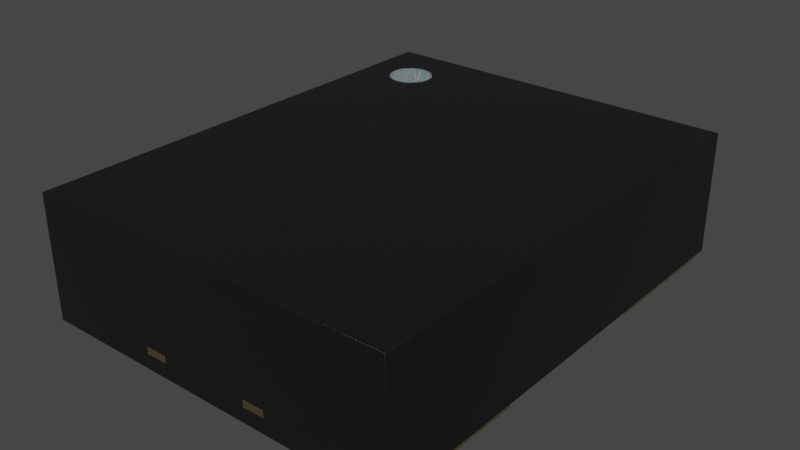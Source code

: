 # Source: Oscillator_SMD_Abracon_AMJM_3.2x2.5mm.blend  (saved by Blender 4.1.23; exported with 4.5.12 LTS)
import bpy
from mathutils import Matrix  # noqa: F401  (used for matrix-valued properties, if any)

bpy.ops.wm.read_factory_settings(use_empty=True)
scene = bpy.context.scene
scene.name = 'Scene'

# ---- collections
col_collection = bpy.data.collections.new('Collection'); scene.collection.children.link(col_collection)

# ---- materials (node trees are filled in below, after node groups)
mat_white_markings = bpy.data.materials.new('white_markings')
mat_white_markings.use_transparent_shadow = False
mat_white_markings.preview_render_type = 'FLAT'
mat_plastic_chip = bpy.data.materials.new('plastic_chip')
mat_plastic_chip.use_transparent_shadow = False
mat_plastic_chip.preview_render_type = 'CUBE'
mat_metal_goldpins_1 = bpy.data.materials.new('metal_goldpins_1')
mat_metal_goldpins_1.alpha_threshold = 0.0
mat_metal_goldpins_1.use_transparent_shadow = False
mat_metal_goldpins_1.preview_render_type = 'CUBE'
mat_metal_goldpins_1.diffuse_color = (0.5, 0.4018, 0.08046, 1.0)
mat_metal_goldpins_1.specular_color = (0.01, 0.05, 0.01)
mat_metal_goldpins_1.roughness = 0.5

# ---- material node trees
mat_white_markings.use_nodes = True; mat_white_markings.node_tree.nodes.clear()
_N = mat_white_markings.node_tree.nodes; _L = mat_white_markings.node_tree.links
n0 = _N.new('ShaderNodeOutputMaterial'); n0.name = 'Material Output'; n0.location = (300, 300)
n1 = _N.new('ShaderNodeBsdfPrincipled'); n1.name = 'Principled BSDF'; n1.location = (-34, 272)
n1.distribution = 'GGX'
n1.subsurface_method = 'BURLEY'
n1.inputs[1].default_value = 0.02
n1.inputs[2].default_value = 0.4636
n1.inputs[3].default_value = 1.4
n1.inputs[8].default_value = 1.0
n1.inputs[10].default_value = 0.3682
n1.inputs[13].default_value = 0.6591
n1.inputs[18].default_value = 0.2318
n1.inputs[20].default_value = 0.6709
n1.inputs[24].default_value = 0.1191
n1.inputs[27].default_value = (0.0, 0.0, 0.0, 1.0)
n1.inputs[28].default_value = 1.0
n2 = _N.new('ShaderNodeMapping'); n2.name = 'Mapping'; n2.location = (-1010, 265)
n2.inputs[3].default_value = (3.0, 1.0, 1.0)
n3 = _N.new('ShaderNodeTexCoord'); n3.name = 'Texture Coordinate'; n3.location = (-1250, 180)
n4 = _N.new('ShaderNodeBump'); n4.name = 'Bump'; n4.location = (-376, -99)
n4.inputs[0].default_value = 0.05
n4.inputs[1].default_value = 1.0
n4.inputs[2].default_value = 1.0
n5 = _N.new('ShaderNodeTexNoise'); n5.name = 'Noise Texture'; n5.location = (-662, 176)
n5.inputs[2].default_value = 88.0
n5.inputs[3].default_value = 10.8
n5.inputs[4].default_value = 0.9167
n5.inputs[8].default_value = 1.6
n6 = _N.new('ShaderNodeValToRGB'); n6.name = 'ColorRamp'; n6.location = (-354, 186)
while len(n6.color_ramp.elements) > 1: n6.color_ramp.elements.remove(n6.color_ramp.elements[-1])
n6.color_ramp.elements[0].position = 0.0; n6.color_ramp.elements[0].color = (0.2596, 0.2596, 0.2596, 1.0)
_e = n6.color_ramp.elements.new(1.0); _e.color = (0.6303, 0.6303, 0.6303, 1.0)
n7 = _N.new('ShaderNodeMix'); n7.name = 'Mix'; n7.location = (-204, 152)
n7.data_type = 'RGBA'
n7.inputs[0].default_value = 0.3682
n7.inputs[7].default_value = (0.2525, 0.2525, 0.2525, 1.0)
_L.new(n5.outputs[0], n6.inputs[0])
_L.new(n1.outputs[0], n0.inputs[0])
_L.new(n3.outputs[2], n2.inputs[0])
_L.new(n2.outputs[0], n5.inputs[0])
_L.new(n5.outputs[0], n4.inputs[3])
_L.new(n4.outputs[0], n1.inputs[5])
_L.new(n6.outputs[0], n7.inputs[6])
_L.new(n7.outputs[2], n1.inputs[0])
n0.is_active_output = True
mat_plastic_chip.use_nodes = True; mat_plastic_chip.node_tree.nodes.clear()
_N = mat_plastic_chip.node_tree.nodes; _L = mat_plastic_chip.node_tree.links
n0 = _N.new('ShaderNodeBsdfPrincipled'); n0.name = 'Principled BSDF'; n0.location = (10, 300)
n0.distribution = 'GGX'
n0.subsurface_method = 'BURLEY'
n0.inputs[0].default_value = (0.009312, 0.009312, 0.009312, 1.0)
n0.inputs[1].default_value = 0.1372
n0.inputs[2].default_value = 0.3706
n0.inputs[3].default_value = 1.45
n0.inputs[27].default_value = (0.0, 0.0, 0.0, 1.0)
n0.inputs[28].default_value = 1.0
n1 = _N.new('ShaderNodeOutputMaterial'); n1.name = 'Material Output'; n1.location = (300, 300)
n2 = _N.new('ShaderNodeTexNoise'); n2.name = 'Noise Texture'; n2.location = (-893, 54)
n2.inputs[2].default_value = 200.0
n2.inputs[3].default_value = 3.6
n2.inputs[4].default_value = 0.8375
n3 = _N.new('ShaderNodeBump'); n3.name = 'Bump'; n3.location = (-604, -53)
n3.inputs[0].default_value = 0.08
n3.inputs[1].default_value = 1.0
n3.inputs[2].default_value = 1.0
_L.new(n0.outputs[0], n1.inputs[0])
_L.new(n2.outputs[0], n3.inputs[3])
_L.new(n3.outputs[0], n0.inputs[5])
n1.is_active_output = True
mat_metal_goldpins_1.use_nodes = True; mat_metal_goldpins_1.node_tree.nodes.clear()
_N = mat_metal_goldpins_1.node_tree.nodes; _L = mat_metal_goldpins_1.node_tree.links
n0 = _N.new('ShaderNodeOutputMaterial'); n0.name = 'Material Output'; n0.location = (398, 300)
n1 = _N.new('ShaderNodeBsdfPrincipled'); n1.name = 'Principled BSDF'; n1.location = (108, 300)
n1.distribution = 'GGX'
n1.subsurface_method = 'BURLEY'
n1.inputs[1].default_value = 1.0
n1.inputs[2].default_value = 0.1841
n1.inputs[3].default_value = 1.45
n1.inputs[8].default_value = 1.0
n1.inputs[10].default_value = 0.02727
n1.inputs[13].default_value = 0.475
n1.inputs[20].default_value = 0.2891
n1.inputs[24].default_value = 0.03545
n1.inputs[27].default_value = (0.0, 0.0, 0.0, 1.0)
n1.inputs[28].default_value = 1.0
n2 = _N.new('ShaderNodeMapping'); n2.name = 'Mapping'; n2.location = (-783, 233)
n2.vector_type = 'VECTOR'
n2.inputs[3].default_value = (29.8, 40.0, 1.0)
n3 = _N.new('ShaderNodeTexCoord'); n3.name = 'Texture Coordinate'; n3.location = (-1071, 295)
n4 = _N.new('ShaderNodeTexNoise'); n4.name = 'Noise Texture'; n4.location = (-553, 188)
n4.inputs[3].default_value = 13.2
n4.inputs[4].default_value = 0.8833
n4.inputs[8].default_value = 4.0
n5 = _N.new('ShaderNodeValToRGB'); n5.name = 'ColorRamp'; n5.location = (-286, 264)
while len(n5.color_ramp.elements) > 1: n5.color_ramp.elements.remove(n5.color_ramp.elements[-1])
n5.color_ramp.elements[0].position = 0.3295; n5.color_ramp.elements[0].color = (0.9756, 0.7616, 0.4151, 1.0)
_e = n5.color_ramp.elements.new(0.8); _e.color = (0.2997, 0.2211, 0.05513, 1.0)
n6 = _N.new('ShaderNodeMix'); n6.name = 'Mix'; n6.location = (-62, 180)
n6.data_type = 'RGBA'
n6.inputs[0].default_value = 0.02727
n6.inputs[7].default_value = (0.5518, 0.2626, 0.03915, 1.0)
_L.new(n1.outputs[0], n0.inputs[0])
_L.new(n2.outputs[0], n4.inputs[0])
_L.new(n3.outputs[0], n2.inputs[0])
_L.new(n4.outputs[0], n5.inputs[0])
_L.new(n5.outputs[0], n6.inputs[6])
_L.new(n6.outputs[2], n1.inputs[0])
n0.is_active_output = True

# ---- world
world_world = bpy.data.worlds.new('World'); scene.world = world_world
world_world.use_nodes = True; world_world.node_tree.nodes.clear()
_N = world_world.node_tree.nodes; _L = world_world.node_tree.links
n0 = _N.new('ShaderNodeOutputWorld'); n0.name = 'World Output'; n0.location = (300, 300)
n1 = _N.new('ShaderNodeBackground'); n1.name = 'Background'; n1.location = (10, 300)
n1.inputs[0].default_value = (0.05088, 0.05088, 0.05088, 1.0)
_L.new(n1.outputs[0], n0.inputs[0])
n0.is_active_output = True
world_world.color = (0.05088, 0.05088, 0.05088)
world_world.use_sun_shadow = False
world_world.sun_shadow_jitter_overblur = 0.0

# ---- meshes
me_shape_9_indexedfaceset_002 = bpy.data.meshes.new('SHAPE_9_IndexedFaceSet.002')
me_shape_9_indexedfaceset_002.from_pydata([(1.25, 0.6001, 0.03209), (1.25, 1.5, 0.03209), (-1.25, 1.5, 0.03209), (-0.45, 1.25, 0.03209), (1.25, -1.5, 0.03209), (0.45, -1.5, 0.03209), (0.45, 1.6, 0.1821), (0.3, 1.6, 0.1321), (-0.45, 1.6, 0.1321), (1.25, 1.6, 0.8621), (-1.25, 1.6, 0.8621), (-1.25, -1.6, 0.8621), (-1.25, -1.6, 0.03209), (-0.45, -1.6, 0.1821), (-0.45, -1.6, 0.1321), (0.45, -1.6, 0.1821), (1.25, -1.6, 0.8621), (1.25, -1.6, 0.03209), (1.25, 1.6, 0.03209), (1.25, -1.5, 0.01209), (-1.25, 1.6, 0.03209), (-1.25, -0.5999, 0.03209), (-1.25, 0.6001, 0.03209), (-1.25, 0.6001, 0.01209), (0.45, -1.599, 0.1821), (0.45, -1.599, 0.1321), (0.45, -1.6, 0.1321), (0.3, -1.599, 0.1821), (0.3, -1.6, 0.1821), (0.3, -1.599, 0.1321), (0.3, -1.6, 0.1321), (-0.45, -1.599, 0.1821), (-0.3, -1.599, 0.1821), (-0.3, -1.6, 0.1821), (-0.45, -1.599, 0.1321), (-0.3, -1.6, 0.1321), (-0.3, -1.599, 0.1321), (0.3, 1.6, 0.1821), (0.3, 1.599, 0.1821), (0.45, 1.6, 0.1321), (0.45, 1.599, 0.1821), (0.45, 1.599, 0.1321), (0.3, 1.599, 0.1321), (-0.45, 1.6, 0.1821), (-0.45, 1.599, 0.1321), (-0.3, 1.6, 0.1321), (-0.3, 1.6, 0.1821), (-0.45, 1.599, 0.1821), (-0.3, 1.599, 0.1821), (-0.3, 1.599, 0.1321), (-1.25, 1.5, 0.01209), (-0.7, 1.5, 0.01209), (-0.7, 1.5, 0.03209), (-0.45, 0.6001, 0.01209), (-0.45, 0.6001, 0.03209), (-0.45, 1.25, 0.01209), (-1.25, -0.5999, 0.01209), (-0.45, -0.5999, 0.03209), (-0.45, -0.5999, 0.01209), (-0.45, -1.5, 0.01209), (-0.45, -1.5, 0.03209), (-1.25, -1.5, 0.01209), (-1.25, -1.5, 0.03209), (0.45, 1.5, 0.03209), (1.25, 0.6001, 0.01209), (0.45, 0.6001, 0.03209), (0.45, 0.6001, 0.01209), (0.45, 1.5, 0.01209), (1.25, 1.5, 0.01209), (1.25, -0.5999, 0.01209), (1.25, -0.5999, 0.03209), (0.45, -1.5, 0.01209), (0.45, -0.5999, 0.03209), (0.45, -0.5999, 0.01209), (-0.9, 1.35, 0.8601), (-0.9, 1.35, 0.8641), (-0.8707, 1.347, 0.8601), (-0.8707, 1.347, 0.8641), (-0.8426, 1.339, 0.8601), (-0.8426, 1.339, 0.8641), (-0.8167, 1.325, 0.8601), (-0.8167, 1.325, 0.8641), (-0.7939, 1.306, 0.8601), (-0.7939, 1.306, 0.8641), (-0.7753, 1.283, 0.8601), (-0.7753, 1.283, 0.8641), (-0.7614, 1.257, 0.8601), (-0.7614, 1.257, 0.8641), (-0.7529, 1.229, 0.8601), (-0.7529, 1.229, 0.8641), (-0.75, 1.2, 0.8601), (-0.75, 1.2, 0.8641), (-0.7529, 1.171, 0.8601), (-0.7529, 1.171, 0.8641), (-0.7614, 1.143, 0.8601), (-0.7614, 1.143, 0.8641), (-0.7753, 1.117, 0.8601), (-0.7753, 1.117, 0.8641), (-0.7939, 1.094, 0.8601), (-0.7939, 1.094, 0.8641), (-0.8167, 1.075, 0.8601), (-0.8167, 1.075, 0.8641), (-0.8426, 1.061, 0.8601), (-0.8426, 1.061, 0.8641), (-0.8707, 1.053, 0.8601), (-0.8707, 1.053, 0.8641), (-0.9, 1.05, 0.8601), (-0.9, 1.05, 0.8641), (-0.9293, 1.053, 0.8601), (-0.9293, 1.053, 0.8641), (-0.9574, 1.061, 0.8601), (-0.9574, 1.061, 0.8641), (-0.9833, 1.075, 0.8601), (-0.9833, 1.075, 0.8641), (-1.006, 1.094, 0.8601), (-1.006, 1.094, 0.8641), (-1.025, 1.117, 0.8601), (-1.025, 1.117, 0.8641), (-1.039, 1.143, 0.8601), (-1.039, 1.143, 0.8641), (-1.047, 1.171, 0.8601), (-1.047, 1.171, 0.8641), (-1.05, 1.2, 0.8601), (-1.05, 1.2, 0.8641), (-1.047, 1.229, 0.8601), (-1.047, 1.229, 0.8641), (-1.039, 1.257, 0.8601), (-1.039, 1.257, 0.8641), (-1.025, 1.283, 0.8601), (-1.025, 1.283, 0.8641), (-1.006, 1.306, 0.8601), (-1.006, 1.306, 0.8641), (-0.9833, 1.325, 0.8601), (-0.9833, 1.325, 0.8641), (-0.9574, 1.339, 0.8601), (-0.9574, 1.339, 0.8641), (-0.9293, 1.347, 0.8601), (-0.9293, 1.347, 0.8641)], [], [(63, 1, 18), (52, 3, 63), (20, 63, 18), (20, 52, 63), (2, 52, 20), (45, 7, 37, 46), (5, 17, 4), (72, 57, 60, 5), (54, 65, 63, 3), (0, 65, 72, 70), (12, 60, 62), (12, 17, 60), (60, 17, 5), (43, 10, 20), (43, 20, 8), (45, 8, 20), (46, 10, 43), (30, 35, 33, 28), (18, 6, 39), (18, 39, 7), (18, 7, 45), (18, 45, 20), (9, 37, 6), (9, 6, 18), (9, 10, 46), (9, 46, 37), (15, 16, 17), (15, 17, 26), (30, 26, 17), (28, 16, 15), (69, 19, 4, 70), (12, 13, 14), (12, 14, 35), (12, 35, 30), (12, 30, 17), (11, 33, 13), (11, 13, 12), (11, 16, 28), (11, 28, 33), (9, 18, 1), (23, 50, 2, 22), (0, 9, 1), (68, 64, 0, 1), (16, 0, 70), (16, 4, 17), (16, 9, 0), (16, 70, 4), (11, 12, 62), (10, 9, 16, 11), (21, 11, 62), (61, 56, 21, 62), (10, 21, 22), (10, 2, 20), (10, 11, 21), (10, 22, 2), (24, 27, 28, 15), (24, 15, 26, 25), (29, 25, 26, 30), (24, 25, 29, 27), (34, 36, 35, 14), (34, 14, 13, 31), (32, 31, 13, 33), (32, 33, 35, 36), (32, 36, 34, 31), (43, 8, 44, 47), (37, 38, 40, 6), (37, 7, 42, 38), (39, 41, 42, 7), (40, 41, 39, 6), (38, 42, 41, 40), (45, 49, 44, 8), (56, 58, 57, 21), (48, 49, 45, 46), (43, 47, 48, 46), (49, 48, 47, 44), (50, 51, 52, 2), (51, 55, 3, 52), (55, 53, 54, 3), (53, 23, 22, 54), (58, 59, 60, 57), (23, 51, 50), (55, 51, 23), (53, 55, 23), (59, 61, 62, 60), (67, 68, 1, 63), (64, 66, 65, 0), (21, 57, 54, 22), (66, 67, 63, 65), (65, 54, 57, 72), (73, 69, 70, 72), (73, 71, 19, 69), (19, 71, 5, 4), (71, 73, 72, 5), (67, 66, 64, 68), (56, 61, 59, 58), (74, 75, 77, 76), (76, 77, 79, 78), (78, 79, 81, 80), (80, 81, 83, 82), (82, 83, 85, 84), (84, 85, 87, 86), (86, 87, 89, 88), (88, 89, 91, 90), (90, 91, 93, 92), (92, 93, 95, 94), (94, 95, 97, 96), (96, 97, 99, 98), (98, 99, 101, 100), (100, 101, 103, 102), (102, 103, 105, 104), (104, 105, 107, 106), (106, 107, 109, 108), (108, 109, 111, 110), (110, 111, 113, 112), (112, 113, 115, 114), (114, 115, 117, 116), (116, 117, 119, 118), (118, 119, 121, 120), (120, 121, 123, 122), (122, 123, 125, 124), (124, 125, 127, 126), (126, 127, 129, 128), (128, 129, 131, 130), (130, 131, 133, 132), (132, 133, 135, 134), (77, 75, 137, 135, 133, 131, 129, 127, 125, 123, 121, 119, 117, 115, 113, 111, 109, 107, 105, 103, 101, 99, 97, 95, 93, 91, 89, 87, 85, 83, 81, 79), (134, 135, 137, 136), (136, 137, 75, 74), (74, 76, 78, 80, 82, 84, 86, 88, 90, 92, 94, 96, 98, 100, 102, 104, 106, 108, 110, 112, 114, 116, 118, 120, 122, 124, 126, 128, 130, 132, 134, 136), (29, 30, 28, 27)])
me_shape_9_indexedfaceset_002.polygons.foreach_set('use_smooth', [True] * 130)
me_shape_9_indexedfaceset_002.polygons.foreach_set('material_index', [1, 1, 1, 1, 1, 1, 1, 1, 1, 1, 1, 1, 1, 1, 1, 1, 1, 1, 1, 1, 1, 1, 1, 1, 1, 1, 1, 1, 1, 1, 2, 1, 1, 1, 1, 1, 1, 1, 1, 1, 2, 1, 2, 1, 1, 1, 1, 1, 1, 1, 2, 1, 1, 1, 1, 1, 1, 1, 2, 1, 1, 1, 1, 2, 1, 1, 1, 1, 1, 2, 1, 2, 1, 1, 2, 2, 2, 2, 2, 2, 2, 2, 2, 2, 2, 2, 1, 2, 1, 2, 2, 2, 2, 2, 2, 0, 0, 0, 0, 0, 0, 0, 0, 0, 0, 0, 0, 0, 0, 0, 0, 0, 0, 0, 0, 0, 0, 0, 0, 0, 0, 0, 0, 0, 0, 0, 0, 0, 0, 1])
_k = set([(0, 1), (0, 64), (0, 65), (0, 70), (1, 18), (1, 63), (1, 68), (2, 20), (2, 22), (2, 50), (2, 52), (3, 52), (3, 54), (3, 55), (4, 5), (4, 17), (4, 19), (4, 70), (5, 71), (5, 72), (6, 37), (6, 39), (6, 40), (7, 37), (7, 39), (7, 42), (8, 43), (8, 44), (8, 45), (9, 10), (9, 16), (9, 18), (10, 11), (10, 20), (11, 12), (11, 16), (12, 17), (12, 62), (13, 14), (13, 31), (13, 33), (14, 34), (14, 35), (15, 24), (15, 26), (15, 28), (16, 17), (18, 20), (19, 69), (19, 71), (21, 22), (21, 56), (21, 57), (21, 62), (22, 23), (22, 54), (23, 50), (23, 53), (24, 25), (24, 27), (25, 26), (25, 29), (26, 30), (27, 28), (27, 29), (28, 30), (29, 30), (31, 32), (31, 34), (32, 33), (32, 36), (33, 35), (34, 36), (35, 36), (37, 38), (38, 40), (38, 42), (39, 41), (40, 41), (41, 42), (43, 46), (43, 47), (44, 47), (44, 49), (45, 46), (45, 49), (46, 48), (47, 48), (48, 49), (50, 51), (51, 52), (51, 55), (53, 54), (53, 55), (56, 58), (56, 61), (57, 58), (57, 60), (58, 59), (59, 60), (59, 61), (60, 62), (61, 62), (63, 65), (63, 67), (64, 66), (64, 68), (65, 66), (66, 67), (67, 68), (69, 70), (69, 73), (70, 72), (71, 73), (72, 73), (74, 76), (74, 136), (75, 77), (75, 137), (76, 78), (77, 79), (78, 80), (79, 81), (80, 82), (81, 83), (82, 84), (83, 85), (84, 86), (85, 87), (86, 88), (87, 89), (88, 90), (89, 91), (90, 92), (91, 93), (92, 94), (93, 95), (94, 96), (95, 97), (96, 98), (97, 99), (98, 100), (99, 101), (100, 102), (101, 103), (102, 104), (103, 105), (104, 106), (105, 107), (106, 108), (107, 109), (108, 110), (109, 111), (110, 112), (111, 113), (112, 114), (113, 115), (114, 116), (115, 117), (116, 118), (117, 119), (118, 120), (119, 121), (120, 122), (121, 123), (122, 124), (123, 125), (124, 126), (125, 127), (126, 128), (127, 129), (128, 130), (129, 131), (130, 132), (131, 133), (132, 134), (133, 135), (134, 136), (135, 137)])
me_shape_9_indexedfaceset_002.attributes.new('sharp_edge', 'BOOLEAN', 'EDGE').data.foreach_set('value', [ (min(e.vertices), max(e.vertices)) in _k for e in me_shape_9_indexedfaceset_002.edges])
_uv = me_shape_9_indexedfaceset_002.uv_layers.new(name='UVMap')
_uv.uv.foreach_set('vector', [0.721, 0.8594, 0.971, 0.8594, 0.971, 0.8907, 0.3616, 0.8594, 0.4397, 0.7813, 0.721, 0.8594, 0.1897, 0.8907, 0.721, 0.8594, 0.971, 0.8907, 0.1897, 0.8907, 0.3616, 0.8594, 0.721, 0.8594, 0.1897, 0.8594, 0.3616, 0.8594, 0.1897, 0.8907, 0.4866, 0.4328, 0.6741, 0.4328, 0.6741, 0.4484, 0.4866, 0.4484, 0.721, -0.07808, 0.971, -0.1093, 0.971, -0.07808, 0.721, 0.2032, 0.4397, 0.2032, 0.4397, -0.07808, 0.721, -0.07808, 0.4397, 0.5782, 0.721, 0.5782, 0.721, 0.8594, 0.4397, 0.7813, 0.971, 0.5782, 0.721, 0.5782, 0.721, 0.2032, 0.971, 0.2032, 0.1897, -0.1093, 0.4397, -0.07808, 0.1897, -0.07808, 0.1897, -0.1093, 0.971, -0.1093, 0.4397, -0.07808, 0.4397, -0.07808, 0.971, -0.1093, 0.721, -0.07808, 0.4397, 0.4484, 0.1897, 0.6609, 0.1897, 0.4015, 0.4397, 0.4484, 0.1897, 0.4015, 0.4397, 0.4328, 0.4866, 0.4328, 0.4397, 0.4328, 0.1897, 0.4015, 0.4866, 0.4484, 0.1897, 0.6609, 0.4397, 0.4484, 0.6741, 0.4328, 0.4866, 0.4328, 0.4866, 0.4484, 0.6741, 0.4484, 0.971, 0.4015, 0.721, 0.4484, 0.721, 0.4328, 0.971, 0.4015, 0.721, 0.4328, 0.6741, 0.4328, 0.971, 0.4015, 0.6741, 0.4328, 0.4866, 0.4328, 0.971, 0.4015, 0.4866, 0.4328, 0.1897, 0.4015, 0.971, 0.6609, 0.6741, 0.4484, 0.721, 0.4484, 0.971, 0.6609, 0.721, 0.4484, 0.971, 0.4015, 0.971, 0.6609, 0.1897, 0.6609, 0.4866, 0.4484, 0.971, 0.6609, 0.4866, 0.4484, 0.6741, 0.4484, 0.721, 0.4484, 0.971, 0.6609, 0.971, 0.4015, 0.721, 0.4484, 0.971, 0.4015, 0.721, 0.4328, 0.6741, 0.4328, 0.721, 0.4328, 0.971, 0.4015, 0.6741, 0.4484, 0.971, 0.6609, 0.721, 0.4484, 0.2032, 0.3953, -0.07808, 0.3953, -0.07808, 0.4015, 0.2032, 0.4015, 0.1897, 0.4015, 0.4397, 0.4484, 0.4397, 0.4328, 0.1897, 0.4015, 0.4397, 0.4328, 0.4866, 0.4328, 0.1897, 0.4015, 0.4866, 0.4328, 0.6741, 0.4328, 0.1897, 0.4015, 0.6741, 0.4328, 0.971, 0.4015, 0.1897, 0.6609, 0.4866, 0.4484, 0.4397, 0.4484, 0.1897, 0.6609, 0.4397, 0.4484, 0.1897, 0.4015, 0.1897, 0.6609, 0.971, 0.6609, 0.6741, 0.4484, 0.1897, 0.6609, 0.6741, 0.4484, 0.4866, 0.4484, 0.8907, 0.6609, 0.8907, 0.4015, 0.8594, 0.4015, 0.5782, 0.3953, 0.8594, 0.3953, 0.8594, 0.4015, 0.5782, 0.4015, 0.5782, 0.4015, 0.8907, 0.6609, 0.8594, 0.4015, 0.8594, 0.3953, 0.5782, 0.3953, 0.5782, 0.4015, 0.8594, 0.4015, -0.1093, 0.6609, 0.5782, 0.4015, 0.2032, 0.4015, -0.1093, 0.6609, -0.07808, 0.4015, -0.1093, 0.4015, -0.1093, 0.6609, 0.8907, 0.6609, 0.5782, 0.4015, -0.1093, 0.6609, 0.2032, 0.4015, -0.07808, 0.4015, -0.1093, 0.6609, -0.1093, 0.4015, -0.07808, 0.4015, 0.1897, 0.8907, 0.971, 0.8907, 0.971, -0.1093, 0.1897, -0.1093, 0.2032, 0.4015, -0.1093, 0.6609, -0.07808, 0.4015, -0.07808, 0.3953, 0.2032, 0.3953, 0.2032, 0.4015, -0.07808, 0.4015, 0.8907, 0.6609, 0.2032, 0.4015, 0.5782, 0.4015, 0.8907, 0.6609, 0.8594, 0.4015, 0.8907, 0.4015, 0.8907, 0.6609, -0.1093, 0.6609, 0.2032, 0.4015, 0.8907, 0.6609, 0.5782, 0.4015, 0.8594, 0.4015, 0.721, -0.109, 0.6741, -0.109, 0.6741, -0.1093, 0.721, -0.1093, -0.109, 0.4484, -0.1093, 0.4484, -0.1093, 0.4328, -0.109, 0.4328, 0.6741, -0.109, 0.721, -0.109, 0.721, -0.1093, 0.6741, -0.1093, 0.721, 0.4484, 0.721, 0.4328, 0.6741, 0.4328, 0.6741, 0.4484, 0.4397, -0.109, 0.4866, -0.109, 0.4866, -0.1093, 0.4397, -0.1093, -0.109, 0.4328, -0.1093, 0.4328, -0.1093, 0.4484, -0.109, 0.4484, 0.4866, -0.109, 0.4397, -0.109, 0.4397, -0.1093, 0.4866, -0.1093, -0.109, 0.4484, -0.1093, 0.4484, -0.1093, 0.4328, -0.109, 0.4328, 0.4866, 0.4484, 0.4866, 0.4328, 0.4397, 0.4328, 0.4397, 0.4484, 0.8907, 0.4484, 0.8907, 0.4328, 0.8904, 0.4328, 0.8904, 0.4484, 0.6741, 0.8907, 0.6741, 0.8904, 0.721, 0.8904, 0.721, 0.8907, 0.8907, 0.4484, 0.8907, 0.4328, 0.8904, 0.4328, 0.8904, 0.4484, 0.721, 0.8907, 0.721, 0.8904, 0.6741, 0.8904, 0.6741, 0.8907, 0.8904, 0.4484, 0.8904, 0.4328, 0.8907, 0.4328, 0.8907, 0.4484, 0.6741, 0.4484, 0.6741, 0.4328, 0.721, 0.4328, 0.721, 0.4484, 0.4866, 0.8907, 0.4866, 0.8904, 0.4397, 0.8904, 0.4397, 0.8907, 0.1897, 0.3953, 0.4397, 0.3953, 0.4397, 0.4015, 0.1897, 0.4015, 0.8904, 0.4484, 0.8904, 0.4328, 0.8907, 0.4328, 0.8907, 0.4484, 0.4397, 0.8907, 0.4397, 0.8904, 0.4866, 0.8904, 0.4866, 0.8907, 0.4866, 0.4328, 0.4866, 0.4484, 0.4397, 0.4484, 0.4397, 0.4328, 0.1897, 0.3953, 0.3616, 0.3953, 0.3616, 0.4015, 0.1897, 0.4015, 0.8594, 0.3953, 0.7813, 0.3953, 0.7813, 0.4015, 0.8594, 0.4015, 0.7813, 0.3953, 0.5782, 0.3953, 0.5782, 0.4015, 0.7813, 0.4015, 0.4397, 0.3953, 0.1897, 0.3953, 0.1897, 0.4015, 0.4397, 0.4015, 0.2032, 0.3953, -0.07808, 0.3953, -0.07808, 0.4015, 0.2032, 0.4015, 0.1897, 0.5782, 0.3616, 0.8594, 0.1897, 0.8594, 0.4397, 0.7813, 0.3616, 0.8594, 0.1897, 0.5782, 0.4397, 0.5782, 0.4397, 0.7813, 0.1897, 0.5782, 0.4397, 0.3953, 0.1897, 0.3953, 0.1897, 0.4015, 0.4397, 0.4015, 0.721, 0.3953, 0.971, 0.3953, 0.971, 0.4015, 0.721, 0.4015, 0.971, 0.3953, 0.721, 0.3953, 0.721, 0.4015, 0.971, 0.4015, 0.1897, 0.2032, 0.4397, 0.2032, 0.4397, 0.5782, 0.1897, 0.5782, 0.5782, 0.3953, 0.8594, 0.3953, 0.8594, 0.4015, 0.5782, 0.4015, 0.721, 0.5782, 0.4397, 0.5782, 0.4397, 0.2032, 0.721, 0.2032, 0.721, 0.3953, 0.971, 0.3953, 0.971, 0.4015, 0.721, 0.4015, 0.721, 0.2032, 0.721, -0.07808, 0.971, -0.07808, 0.971, 0.2032, 0.971, 0.3953, 0.721, 0.3953, 0.721, 0.4015, 0.971, 0.4015, -0.07808, 0.3953, 0.2032, 0.3953, 0.2032, 0.4015, -0.07808, 0.4015, 0.721, 0.8594, 0.721, 0.5782, 0.971, 0.5782, 0.971, 0.8594, 0.1897, 0.2032, 0.1897, -0.07808, 0.4397, -0.07808, 0.4397, 0.2032, 0.2991, 0.6603, 0.2991, 0.6615, 0.3083, 0.6615, 0.3083, 0.6603, 0.3083, 0.6603, 0.3083, 0.6615, 0.3171, 0.6615, 0.3171, 0.6603, 0.3171, 0.6603, 0.3171, 0.6615, 0.3252, 0.6615, 0.3252, 0.6603, 0.3252, 0.6603, 0.3252, 0.6615, 0.3323, 0.6615, 0.3323, 0.6603, 0.7988, 0.6603, 0.7988, 0.6615, 0.7917, 0.6615, 0.7917, 0.6603, 0.7917, 0.6603, 0.7917, 0.6615, 0.7836, 0.6615, 0.7836, 0.6603, 0.7836, 0.6603, 0.7836, 0.6615, 0.7748, 0.6615, 0.7748, 0.6603, 0.7748, 0.6603, 0.7748, 0.6615, 0.7656, 0.6615, 0.7656, 0.6603, 0.7656, 0.6603, 0.7656, 0.6615, 0.7565, 0.6615, 0.7565, 0.6603, 0.7565, 0.6603, 0.7565, 0.6615, 0.7477, 0.6615, 0.7477, 0.6603, 0.7477, 0.6603, 0.7477, 0.6615, 0.7396, 0.6615, 0.7396, 0.6603, 0.7396, 0.6603, 0.7396, 0.6615, 0.7325, 0.6615, 0.7325, 0.6603, 0.3323, 0.6603, 0.3323, 0.6615, 0.3252, 0.6615, 0.3252, 0.6603, 0.3252, 0.6603, 0.3252, 0.6615, 0.3171, 0.6615, 0.3171, 0.6603, 0.3171, 0.6603, 0.3171, 0.6615, 0.3083, 0.6615, 0.3083, 0.6603, 0.3083, 0.6603, 0.3083, 0.6615, 0.2991, 0.6615, 0.2991, 0.6603, 0.2991, 0.6603, 0.2991, 0.6615, 0.29, 0.6615, 0.29, 0.6603, 0.29, 0.6603, 0.29, 0.6615, 0.2812, 0.6615, 0.2812, 0.6603, 0.2812, 0.6603, 0.2812, 0.6615, 0.2731, 0.6615, 0.2731, 0.6603, 0.2731, 0.6603, 0.2731, 0.6615, 0.266, 0.6615, 0.266, 0.6603, 0.7325, 0.6603, 0.7325, 0.6615, 0.7396, 0.6615, 0.7396, 0.6603, 0.7396, 0.6603, 0.7396, 0.6615, 0.7477, 0.6615, 0.7477, 0.6603, 0.7477, 0.6603, 0.7477, 0.6615, 0.7565, 0.6615, 0.7565, 0.6603, 0.7565, 0.6603, 0.7565, 0.6615, 0.7656, 0.6615, 0.7656, 0.6603, 0.7656, 0.6603, 0.7656, 0.6615, 0.7748, 0.6615, 0.7748, 0.6603, 0.7748, 0.6603, 0.7748, 0.6615, 0.7836, 0.6615, 0.7836, 0.6603, 0.7836, 0.6603, 0.7836, 0.6615, 0.7917, 0.6615, 0.7917, 0.6603, 0.7917, 0.6603, 0.7917, 0.6615, 0.7988, 0.6615, 0.7988, 0.6603, 0.266, 0.6603, 0.266, 0.6615, 0.2731, 0.6615, 0.2731, 0.6603, 0.2731, 0.6603, 0.2731, 0.6615, 0.2812, 0.6615, 0.2812, 0.6603, 0.3083, 0.8116, 0.2991, 0.8125, 0.29, 0.8116, 0.2812, 0.8089, 0.2731, 0.8046, 0.266, 0.7988, 0.2602, 0.7917, 0.2558, 0.7836, 0.2532, 0.7748, 0.2523, 0.7656, 0.2532, 0.7565, 0.2558, 0.7477, 0.2602, 0.7396, 0.266, 0.7325, 0.2731, 0.7266, 0.2812, 0.7223, 0.29, 0.7197, 0.2991, 0.7188, 0.3083, 0.7197, 0.3171, 0.7223, 0.3252, 0.7266, 0.3323, 0.7325, 0.3381, 0.7396, 0.3424, 0.7477, 0.3451, 0.7565, 0.346, 0.7656, 0.3451, 0.7748, 0.3424, 0.7836, 0.3381, 0.7917, 0.3323, 0.7988, 0.3252, 0.8046, 0.3171, 0.8089, 0.2812, 0.6603, 0.2812, 0.6615, 0.29, 0.6615, 0.29, 0.6603, 0.29, 0.6603, 0.29, 0.6615, 0.2991, 0.6615, 0.2991, 0.6603, 0.2991, 0.8125, 0.3083, 0.8116, 0.3171, 0.8089, 0.3252, 0.8046, 0.3323, 0.7988, 0.3381, 0.7917, 0.3424, 0.7836, 0.3451, 0.7748, 0.346, 0.7656, 0.3451, 0.7565, 0.3424, 0.7477, 0.3381, 0.7396, 0.3323, 0.7325, 0.3252, 0.7266, 0.3171, 0.7223, 0.3083, 0.7197, 0.2991, 0.7188, 0.29, 0.7197, 0.2812, 0.7223, 0.2731, 0.7266, 0.266, 0.7325, 0.2602, 0.7396, 0.2558, 0.7477, 0.2532, 0.7565, 0.2523, 0.7656, 0.2532, 0.7748, 0.2558, 0.7836, 0.2602, 0.7917, 0.266, 0.7988, 0.2731, 0.8046, 0.2812, 0.8089, 0.29, 0.8116, -0.109, 0.4328, -0.1093, 0.4328, -0.1093, 0.4484, -0.109, 0.4484])
me_shape_9_indexedfaceset_002.materials.append(mat_white_markings)
me_shape_9_indexedfaceset_002.materials.append(mat_plastic_chip)
me_shape_9_indexedfaceset_002.materials.append(mat_metal_goldpins_1)
me_shape_9_indexedfaceset_002.update()
me_shape_9_indexedfaceset_002.normals_split_custom_set([tuple(v) for v in zip(*[iter([0.0, 0.0, 1.0, 0.0, 0.0, 1.0, 0.0, 0.0, 1.0, 0.0, 0.0, 1.0, 0.0, 0.0, 1.0, 0.0, 0.0, 1.0, 0.0, 0.0, 1.0, 0.0, 0.0, 1.0, 0.0, 0.0, 1.0, 0.0, 0.0, 1.0, 0.0, 0.0, 1.0, 0.0, 0.0, 1.0, 0.0, 0.0, 1.0, 0.0, 0.0, 1.0, 0.0, 0.0, 1.0, 0.0, -1.0, -3.808e-07, 0.0, -1.0, -1.148e-06, 0.0, -1.0, 4.07e-08, 0.0, -1.0, 3.338e-07, 0.0, 0.0, 1.0, 0.0, 0.0, 1.0, 0.0, 0.0, 1.0, -1.294e-09, 0.0, 1.0, 0.0, 0.0, 1.0, 0.0, 0.0, 1.0, 0.0, 0.0, 1.0, 0.0, 0.0, 1.0, -1.294e-09, 0.0, 1.0, 0.0, 0.0, 1.0, 0.0, 0.0, 1.0, -3.881e-09, 0.0, 1.0, -1.294e-09, 0.0, 1.0, -1.294e-09, 0.0, 1.0, -3.881e-09, 0.0, 1.0, 0.0, 0.0, 1.0, 0.0, 0.0, 1.0, 0.0, 0.0, 1.0, 0.0, 0.0, 1.0, 0.0, 0.0, 1.0, 0.0, 0.0, 1.0, 0.0, 0.0, 1.0, 0.0, 0.0, 1.0, 0.0, 0.0, 1.0, 0.0, -1.0, 1.209e-06, 0.0, -1.0, 1.238e-07, 0.0, -1.0, -1.97e-07, 0.0, -1.0, 1.209e-06, 0.0, -1.0, -1.97e-07, 0.0, -1.0, -1.018e-05, 0.0, -1.0, -3.808e-07, 0.0, -1.0, -1.018e-05, 0.0, -1.0, -1.97e-07, 0.0, -1.0, 3.338e-07, 0.0, -1.0, 1.238e-07, 0.0, -1.0, 1.209e-06, 0.0, 1.0, -1.257e-06, 0.0, 1.0, -2.295e-06, 0.0, 1.0, 8.141e-08, 0.0, 1.0, 1.767e-07, 0.0, -1.0, 2.274e-08, 0.0, -1.0, -4.533e-07, 0.0, -1.0, 3.816e-06, 0.0, -1.0, 2.274e-08, 0.0, -1.0, 3.816e-06, 0.0, -1.0, -1.148e-06, 0.0, -1.0, 2.274e-08, 0.0, -1.0, -1.148e-06, 0.0, -1.0, -3.808e-07, 0.0, -1.0, 2.274e-08, 0.0, -1.0, -3.808e-07, 0.0, -1.0, -1.97e-07, 0.0, -1.0, -7.795e-09, 0.0, -1.0, 4.07e-08, 0.0, -1.0, -4.533e-07, 0.0, -1.0, -7.795e-09, 0.0, -1.0, -4.533e-07, 0.0, -1.0, 2.274e-08, 0.0, -1.0, -7.795e-09, 0.0, -1.0, 1.238e-07, 0.0, -1.0, 3.338e-07, 0.0, -1.0, -7.795e-09, 0.0, -1.0, 3.338e-07, 0.0, -1.0, 4.07e-08, 0.0, 1.0, 0.0, 0.0, 1.0, 1.109e-07, 0.0, 1.0, -1.273e-07, 0.0, 1.0, 0.0, 0.0, 1.0, -1.273e-07, 0.0, 1.0, 0.0, 0.0, 1.0, -1.257e-06, 0.0, 1.0, 0.0, 0.0, 1.0, -1.273e-07, 0.0, 1.0, 1.767e-07, 0.0, 1.0, 1.109e-07, 0.0, 1.0, 0.0, -1.0, 3.104e-07, 0.0, -1.0, 3.104e-07, 0.0, -1.0, 3.104e-07, 0.0, -1.0, 3.104e-07, 0.0, 0.0, 1.0, -3.274e-08, 0.0, 1.0, -9.066e-07, 0.0, 1.0, 7.633e-06, 0.0, 1.0, -3.274e-08, 0.0, 1.0, 7.633e-06, 0.0, 1.0, -2.295e-06, 0.0, 1.0, -3.274e-08, 0.0, 1.0, -2.295e-06, 0.0, 1.0, -1.257e-06, 0.0, 1.0, -3.274e-08, 0.0, 1.0, -1.257e-06, 0.0, 1.0, -1.273e-07, 0.0, 1.0, 5.823e-08, 0.0, 1.0, 8.141e-08, 0.0, 1.0, -9.066e-07, 0.0, 1.0, 5.823e-08, 0.0, 1.0, -9.066e-07, 0.0, 1.0, -3.274e-08, 0.0, 1.0, 5.823e-08, 0.0, 1.0, 1.109e-07, 0.0, 1.0, 1.767e-07, 0.0, 1.0, 5.823e-08, 0.0, 1.0, 1.767e-07, 0.0, 1.0, 8.141e-08, -1.0, 3.959e-08, -3.959e-08, -1.0, 0.0, 0.0, -1.0, 0.0, 0.0, 1.0, 0.0, 0.0, 1.0, 0.0, 0.0, 1.0, 0.0, 0.0, 1.0, 0.0, 0.0, -1.0, 5.966e-08, -9.265e-08, -1.0, 3.959e-08, -3.959e-08, -1.0, 0.0, 0.0, -1.0, 0.0, 0.0, -1.0, 0.0, 0.0, -1.0, 0.0, 0.0, -1.0, 0.0, 0.0, -1.0, 1.747e-07, -6.592e-08, -1.0, 5.966e-08, -9.265e-08, -1.0, 7.039e-08, -2.169e-07, -1.0, 1.747e-07, -6.592e-08, -1.0, 1.718e-07, 1.718e-08, -1.0, 0.0, 0.0, -1.0, 1.747e-07, -6.592e-08, -1.0, 3.959e-08, -3.959e-08, -1.0, 5.966e-08, -9.265e-08, -1.0, 1.747e-07, -6.592e-08, -1.0, 7.039e-08, -2.169e-07, -1.0, 1.718e-07, 1.718e-08, 1.0, -1.54e-07, 1.605e-08, 1.0, 0.0, 0.0, 1.0, -1.718e-07, -8.588e-09, 0.0, 0.0, -1.0, 0.0, 0.0, -1.0, 0.0, 0.0, -1.0, 0.0, 0.0, -1.0, 1.0, -7.038e-08, 1.579e-08, 1.0, -1.54e-07, 1.605e-08, 1.0, -1.718e-07, -8.588e-09, 1.0, -1.035e-07, 0.0, 1.0, -1.035e-07, 0.0, 1.0, -1.035e-07, 0.0, 1.0, -1.035e-07, 0.0, 1.0, -2.192e-07, -8.731e-08, 1.0, -7.038e-08, 1.579e-08, 1.0, 0.0, -1.436e-07, 1.0, -2.192e-07, -8.731e-08, 1.0, -1.327e-06, -7.729e-08, 1.0, -2.873e-06, 0.0, 1.0, -2.192e-07, -8.731e-08, 1.0, -1.54e-07, 1.605e-08, 1.0, -7.038e-08, 1.579e-08, 1.0, -2.192e-07, -8.731e-08, 1.0, 0.0, -1.436e-07, 1.0, -1.327e-06, -7.729e-08, 0.0, 0.0, 1.0, 0.0, 0.0, 1.0, 0.0, 0.0, 1.0, 0.0, 0.0, 1.0, 1.0, 0.0, 0.0, 1.0, 0.0, 0.0, 1.0, 0.0, 0.0, 1.0, 0.0, 0.0, 0.0, 0.0, -1.0, 0.0, 0.0, -1.0, 0.0, 0.0, -1.0, 0.0, 0.0, -1.0, 0.0, 1.0, 0.0, 0.0, 1.0, 0.0, 0.0, 1.0, 0.0, 0.0, 1.0, 0.0, 0.0, 0.0, -1.0, 0.0, 0.0, -1.0, 0.0, 0.0, -1.0, 0.0, 0.0, -1.0, -1.0, 0.0, 0.0, -1.0, 0.0, 0.0, -1.0, 0.0, 0.0, -1.0, 0.0, 0.0, 0.0, 0.0, 1.0, 0.0, 0.0, 1.0, 0.0, 0.0, 1.0, 0.0, 0.0, 1.0, 1.0, 0.0, 0.0, 1.0, 0.0, 0.0, 1.0, 0.0, 0.0, 1.0, 0.0, 0.0, 0.0, 1.0, 0.0, 0.0, 1.0, 0.0, 0.0, 1.0, 0.0, 0.0, 1.0, 0.0, -1.0, 0.0, 0.0, -1.0, 0.0, 0.0, -1.0, 0.0, 0.0, -1.0, 0.0, 0.0, 0.0, 0.0, 1.0, 0.0, 0.0, 1.0, 0.0, 0.0, 1.0, 0.0, 0.0, 1.0, -1.0, 0.0, 0.0, -1.0, 0.0, 0.0, -1.0, 0.0, 0.0, -1.0, 0.0, 0.0, 0.0, 0.0, -1.0, 0.0, 0.0, -1.0, 0.0, 0.0, -1.0, 0.0, 0.0, -1.0, 1.0, 0.0, 0.0, 1.0, 0.0, 0.0, 1.0, 0.0, 0.0, 1.0, 0.0, 0.0, 0.0, -1.0, 0.0, 0.0, -1.0, 0.0, 0.0, -1.0, 0.0, 0.0, -1.0, 0.0, 0.0, 0.0, -1.0, 0.0, 0.0, -1.0, 0.0, 0.0, -1.0, 0.0, 0.0, -1.0, -1.49e-07, -1.0, 0.0, -1.49e-07, -1.0, 0.0, -1.49e-07, -1.0, 0.0, -1.49e-07, -1.0, 0.0, 1.0, 0.0, 0.0, 1.0, 0.0, 0.0, 1.0, 0.0, 0.0, 1.0, 0.0, 0.0, 0.0, 0.0, 1.0, 0.0, 0.0, 1.0, 0.0, 0.0, 1.0, 0.0, 0.0, 1.0, 0.0, -1.0, 0.0, 0.0, -1.0, 0.0, 0.0, -1.0, 0.0, 0.0, -1.0, 0.0, 0.0, -1.0, 0.0, 0.0, -1.0, 0.0, 0.0, -1.0, 0.0, 0.0, -1.0, 0.0, -0.7071, -0.7071, 0.0, -0.7071, -0.7071, 0.0, -0.7071, -0.7071, 0.0, -0.7071, -0.7071, 0.0, -1.0, 7.164e-08, 0.0, -1.0, 7.164e-08, 0.0, -1.0, 7.164e-08, 0.0, -1.0, 7.164e-08, 0.0, 0.0, 1.0, 0.0, 0.0, 1.0, 0.0, 0.0, 1.0, 0.0, 0.0, 1.0, 0.0, -1.0, 5.174e-08, 0.0, -1.0, 5.174e-08, 0.0, -1.0, 5.174e-08, 0.0, -1.0, 5.174e-08, 0.0, 0.0, 0.0, 1.0, 0.0, 0.0, 1.0, 0.0, 0.0, 1.0, 0.0, 0.0, 1.0, 0.0, 0.0, 1.0, 0.0, 0.0, 1.0, 0.0, 0.0, 1.0, 0.0, 0.0, 1.0, 0.0, 0.0, 1.0, 0.0, 1.0, 0.0, 0.0, 1.0, 0.0, 0.0, 1.0, 0.0, 0.0, 1.0, 0.0, 0.0, -1.0, 0.0, 0.0, -1.0, 0.0, 0.0, -1.0, 0.0, 0.0, -1.0, 0.0, 7.451e-08, 1.0, 0.0, 7.451e-08, 1.0, 0.0, 7.451e-08, 1.0, 0.0, 7.451e-08, 1.0, 0.0, 0.0, 0.0, 1.0, 0.0, 0.0, 1.0, 0.0, 0.0, 1.0, 0.0, 0.0, 1.0, 1.0, 0.0, 0.0, 1.0, 0.0, 0.0, 1.0, 0.0, 0.0, 1.0, 0.0, 0.0, -1.294e-09, 0.0, 1.0, 0.0, 0.0, 1.0, 0.0, 0.0, 1.0, -1.294e-09, 0.0, 1.0, 0.0, -1.0, 0.0, 0.0, -1.0, 0.0, 0.0, -1.0, 0.0, 0.0, -1.0, 0.0, 0.0, 0.0, 1.0, 0.0, 0.0, 1.0, 0.0, 0.0, 1.0, 0.0, 0.0, 1.0, 0.0, 1.0, 0.0, 0.0, 1.0, 0.0, 0.0, 1.0, 0.0, 0.0, 1.0, 0.0, 1.0, 0.0, 0.0, 1.0, 0.0, 0.0, 1.0, 0.0, 0.0, 1.0, 0.0, 0.0, 0.0, 0.0, 1.0, 0.0, 0.0, 1.0, 0.0, 0.0, 1.0, 0.0, 0.0, 1.0, -1.294e-09, 0.0, 1.0, -1.294e-09, 0.0, 1.0, -1.294e-09, 0.0, 1.0, -1.294e-09, 0.0, 1.0, 1.001e-07, 1.0, 0.0, 1.001e-07, 1.0, 0.0, 0.1951, 0.9808, 0.0, 0.1951, 0.9808, 0.0, 0.1951, 0.9808, 0.0, 0.1951, 0.9808, 0.0, 0.3827, 0.9239, 0.0, 0.3827, 0.9239, 0.0, 0.3827, 0.9239, 0.0, 0.3827, 0.9239, 0.0, 0.5556, 0.8315, 0.0, 0.5556, 0.8315, 0.0, 0.5556, 0.8315, 0.0, 0.5556, 0.8315, 0.0, 0.7071, 0.7071, 0.0, 0.7071, 0.7071, 0.0, 0.7071, 0.7071, 0.0, 0.7071, 0.7071, 0.0, 0.8315, 0.5556, 0.0, 0.8315, 0.5556, 0.0, 0.8315, 0.5556, 0.0, 0.8315, 0.5556, 0.0, 0.9239, 0.3827, 0.0, 0.9239, 0.3827, 0.0, 0.9239, 0.3827, 0.0, 0.9239, 0.3827, 0.0, 0.9808, 0.1951, 0.0, 0.9808, 0.1951, 0.0, 0.9808, 0.1951, 0.0, 0.9808, 0.1951, 0.0, 1.0, 7.721e-07, 0.0, 1.0, 7.721e-07, 0.0, 1.0, 7.721e-07, 0.0, 1.0, 7.721e-07, 0.0, 0.9808, -0.1951, 0.0, 0.9808, -0.1951, 0.0, 0.9808, -0.1951, 0.0, 0.9808, -0.1951, 0.0, 0.9239, -0.3827, 0.0, 0.9239, -0.3827, 0.0, 0.9239, -0.3827, 0.0, 0.9239, -0.3827, 0.0, 0.8315, -0.5556, 0.0, 0.8315, -0.5556, 0.0, 0.8315, -0.5556, 0.0, 0.8315, -0.5556, 0.0, 0.7071, -0.7071, 0.0, 0.7071, -0.7071, 0.0, 0.7071, -0.7071, 0.0, 0.7071, -0.7071, 0.0, 0.5556, -0.8315, 0.0, 0.5556, -0.8315, 0.0, 0.5556, -0.8315, 0.0, 0.5556, -0.8315, 0.0, 0.3827, -0.9239, 0.0, 0.3827, -0.9239, 0.0, 0.3827, -0.9239, 0.0, 0.3827, -0.9239, 0.0, 0.1951, -0.9808, 0.0, 0.1951, -0.9808, 0.0, 0.1951, -0.9808, 0.0, 0.1951, -0.9808, 0.0, 2.002e-07, -1.0, 0.0, 2.002e-07, -1.0, 0.0, 2.002e-07, -1.0, 0.0, 2.002e-07, -1.0, 0.0, -0.1951, -0.9808, 0.0, -0.1951, -0.9808, 0.0, -0.1951, -0.9808, 0.0, -0.1951, -0.9808, 0.0, -0.3827, -0.9239, 0.0, -0.3827, -0.9239, 0.0, -0.3827, -0.9239, 0.0, -0.3827, -0.9239, 0.0, -0.5556, -0.8315, 0.0, -0.5556, -0.8315, 0.0, -0.5556, -0.8315, 0.0, -0.5556, -0.8315, 0.0, -0.7071, -0.7071, 0.0, -0.7071, -0.7071, 0.0, -0.7071, -0.7071, 0.0, -0.7071, -0.7071, 0.0, -0.8315, -0.5556, 0.0, -0.8315, -0.5556, 0.0, -0.8315, -0.5556, 0.0, -0.8315, -0.5556, 0.0, -0.9239, -0.3827, 0.0, -0.9239, -0.3827, 0.0, -0.9239, -0.3827, 0.0, -0.9239, -0.3827, 0.0, -0.9808, -0.1951, 0.0, -0.9808, -0.1951, 0.0, -0.9808, -0.1951, 0.0, -0.9808, -0.1951, 0.0, -1.0, 7.721e-07, 0.0, -1.0, 7.721e-07, 0.0, -1.0, 7.721e-07, 0.0, -1.0, 7.721e-07, 0.0, -0.9808, 0.1951, 0.0, -0.9808, 0.1951, 0.0, -0.9808, 0.1951, 0.0, -0.9808, 0.1951, 0.0, -0.9239, 0.3827, 0.0, -0.9239, 0.3827, 0.0, -0.9239, 0.3827, 0.0, -0.9239, 0.3827, 0.0, -0.8315, 0.5556, 0.0, -0.8315, 0.5556, 0.0, -0.8315, 0.5556, 0.0, -0.8315, 0.5556, 0.0, -0.7071, 0.7071, 0.0, -0.7071, 0.7071, 0.0, -0.7071, 0.7071, 0.0, -0.7071, 0.7071, 0.0, -0.5556, 0.8315, 0.0, -0.5556, 0.8315, 0.0, -0.5556, 0.8315, 0.0, -0.5556, 0.8315, 0.0, -0.3827, 0.9239, 0.0, -0.3827, 0.9239, 0.0, 0.0, 0.0, 1.0, 0.0, 0.0, 1.0, 0.0, 0.0, 1.0, 0.0, 0.0, 1.0, 0.0, 0.0, 1.0, 0.0, 0.0, 1.0, 0.0, 0.0, 1.0, 0.0, 0.0, 1.0, 0.0, 0.0, 1.0, 0.0, 0.0, 1.0, 0.0, 0.0, 1.0, 0.0, 0.0, 1.0, 0.0, 0.0, 1.0, 0.0, 0.0, 1.0, 0.0, 0.0, 1.0, 0.0, 0.0, 1.0, 0.0, 0.0, 1.0, 0.0, 0.0, 1.0, 0.0, 0.0, 1.0, 0.0, 0.0, 1.0, 0.0, 0.0, 1.0, 0.0, 0.0, 1.0, 0.0, 0.0, 1.0, 0.0, 0.0, 1.0, 0.0, 0.0, 1.0, 0.0, 0.0, 1.0, 0.0, 0.0, 1.0, 0.0, 0.0, 1.0, 0.0, 0.0, 1.0, 0.0, 0.0, 1.0, 0.0, 0.0, 1.0, 0.0, 0.0, 1.0, -0.3827, 0.9239, 0.0, -0.3827, 0.9239, 0.0, -0.1951, 0.9808, 0.0, -0.1951, 0.9808, 0.0, -0.1951, 0.9808, 0.0, -0.1951, 0.9808, 0.0, 1.001e-07, 1.0, 0.0, 1.001e-07, 1.0, 0.0, -8.619e-08, 0.0, -1.0, -8.619e-08, 0.0, -1.0, -8.619e-08, 0.0, -1.0, -8.619e-08, 0.0, -1.0, -8.619e-08, 0.0, -1.0, -8.619e-08, 0.0, -1.0, -8.619e-08, 0.0, -1.0, -8.619e-08, 0.0, -1.0, -8.619e-08, 0.0, -1.0, -8.619e-08, 0.0, -1.0, -8.619e-08, 0.0, -1.0, -8.619e-08, 0.0, -1.0, -8.619e-08, 0.0, -1.0, -8.619e-08, 0.0, -1.0, -8.619e-08, 0.0, -1.0, -8.619e-08, 0.0, -1.0, -8.619e-08, 0.0, -1.0, -8.619e-08, 0.0, -1.0, -8.619e-08, 0.0, -1.0, -8.619e-08, 0.0, -1.0, -8.619e-08, 0.0, -1.0, -8.619e-08, 0.0, -1.0, -8.619e-08, 0.0, -1.0, -8.619e-08, 0.0, -1.0, -8.619e-08, 0.0, -1.0, -8.619e-08, 0.0, -1.0, -8.619e-08, 0.0, -1.0, -8.619e-08, 0.0, -1.0, -8.619e-08, 0.0, -1.0, -8.619e-08, 0.0, -1.0, -8.619e-08, 0.0, -1.0, -8.619e-08, 0.0, -1.0, -1.0, 0.0, 0.0, -1.0, 0.0, 0.0, -1.0, 0.0, 0.0, -1.0, 0.0, 0.0])] * 3)])

# ---- objects
ob_shape_9_indexedfaceset = bpy.data.objects.new('SHAPE_9_IndexedFaceSet', me_shape_9_indexedfaceset_002)

# ---- transforms, parenting, visibility, modifiers, constraints
ob_shape_9_indexedfaceset.location = (0.0, 0.0, 0.0)
_m = ob_shape_9_indexedfaceset.modifiers.new('Bevel', 'BEVEL')

# ---- collection membership
col_collection.objects.link(ob_shape_9_indexedfaceset)

# ---- scene / render settings (as saved in the file)
scene.frame_start = 1; scene.frame_end = 250; scene.frame_set(1)
scene.render.engine = 'BLENDER_EEVEE_NEXT'
scene.cycles.sampling_pattern = 'TABULATED_SOBOL'
scene.cycles.use_light_tree = False
scene.eevee.ray_tracing_options.trace_max_roughness = 0.0
scene.view_settings.view_transform = 'Filmic'
bpy.context.view_layer.update()

# ---- added for rendering (the .blend has no active camera and no usable light): camera, sun
cam_auto = bpy.data.cameras.new('AutoCamera')
cam_auto.lens = 50.0
cam_auto.sensor_width = 36.0
cam_auto.clip_end = 1000.0
ob_auto_camera = bpy.data.objects.new('AutoCamera', cam_auto)
scene.collection.objects.link(ob_auto_camera)
ob_auto_camera.location = (3.8389, -4.60661, 3.50924)
ob_auto_camera.rotation_euler = (1.09748, -7.21219e-08, 0.694738)
scene.camera = ob_auto_camera
light_auto_sun = bpy.data.lights.new('AutoSun', 'SUN')
light_auto_sun.energy = 3.0
light_auto_sun.angle = 0.0523599
ob_auto_sun = bpy.data.objects.new('AutoSun', light_auto_sun)
scene.collection.objects.link(ob_auto_sun)
ob_auto_sun.rotation_euler = (0.872665, 0.174533, 0.523599)
bpy.context.view_layer.update()
